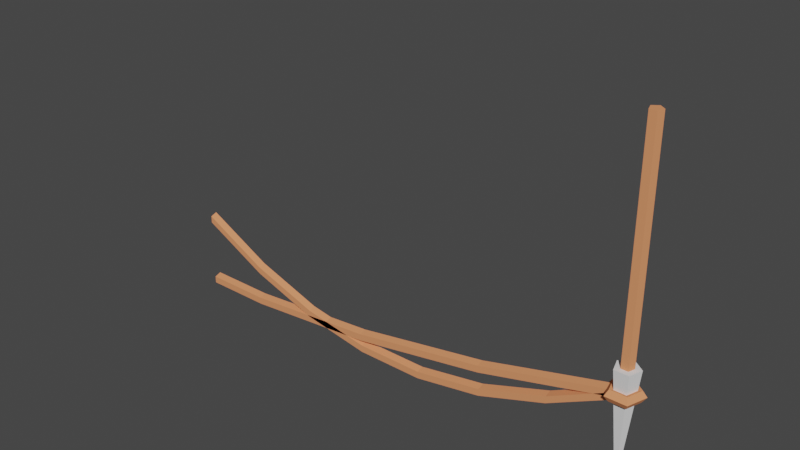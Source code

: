 # Source: Stake.blend  (saved by Blender 2.93.21; exported with 4.5.12 LTS)
import bpy
from mathutils import Matrix  # noqa: F401  (used for matrix-valued properties, if any)

bpy.ops.wm.read_factory_settings(use_empty=True)
scene = bpy.context.scene
scene.name = 'Scene'

# ---- collections
col_collection = bpy.data.collections.new('Collection'); scene.collection.children.link(col_collection)

# ---- materials (node trees are filled in below, after node groups)
mat_metal = bpy.data.materials.new('Metal')
mat_metal.use_transparent_shadow = False
mat_rope = bpy.data.materials.new('Rope')
mat_rope.use_transparent_shadow = False
mat_rope.diffuse_color = (0.8, 0.2939, 0.1338, 1.0)

# ---- material node trees

# ---- world
world_world = bpy.data.worlds.new('World'); scene.world = world_world
world_world.use_nodes = True; world_world.node_tree.nodes.clear()
_N = world_world.node_tree.nodes; _L = world_world.node_tree.links
n0 = _N.new('ShaderNodeOutputWorld'); n0.name = 'World Output'; n0.location = (300, 300)
n1 = _N.new('ShaderNodeBackground'); n1.name = 'Background'; n1.location = (10, 300)
n1.inputs[0].default_value = (0.05088, 0.05088, 0.05088, 1.0)
_L.new(n1.outputs[0], n0.inputs[0])
n0.is_active_output = True
world_world.color = (0.05088, 0.05088, 0.05088)
world_world.use_sun_shadow = False
world_world.sun_shadow_jitter_overblur = 0.0

# ---- meshes
me_spike = bpy.data.meshes.new('Spike')
me_spike.from_pydata([(-9.007e-08, 1.0, 2.0), (-0.9511, 0.309, 2.0), (-0.5878, -0.809, 2.0), (0.5878, -0.809, 2.0), (0.9511, 0.309, 2.0), (2.119e-07, 0.0, -8.0), (1.192e-07, 1.5, 0.0), (1.192e-07, 1.155, 0.4755), (5.96e-08, 0.5955, 0.2939), (5.96e-08, 0.5955, -0.2939), (1.192e-07, 1.155, -0.4755), (-1.427, 0.4635, 0.0), (-1.098, 0.3568, 0.4755), (-0.5663, 0.184, 0.2939), (-0.5663, 0.184, -0.2939), (-1.098, 0.3568, -0.4755), (-0.8817, -1.214, 0.0), (-0.6786, -0.934, 0.4755), (-0.35, -0.4818, 0.2939), (-0.35, -0.4818, -0.2939), (-0.6786, -0.934, -0.4755), (0.8817, -1.214, 0.0), (0.6786, -0.934, 0.4755), (0.35, -0.4818, 0.2939), (0.35, -0.4818, -0.2939), (0.6786, -0.934, -0.4755), (1.427, 0.4635, 0.0), (1.098, 0.3568, 0.4755), (0.5663, 0.184, 0.2939), (0.5663, 0.184, -0.2939), (1.098, 0.3568, -0.4755)], [], [(0, 5, 1), (1, 5, 2), (2, 5, 3), (0, 1, 2, 3, 4), (3, 5, 4), (4, 5, 0), (6, 11, 12, 7), (7, 12, 13, 8), (8, 13, 14, 9), (9, 14, 15, 10), (10, 15, 11, 6), (11, 16, 17, 12), (12, 17, 18, 13), (13, 18, 19, 14), (14, 19, 20, 15), (15, 20, 16, 11), (16, 21, 22, 17), (17, 22, 23, 18), (18, 23, 24, 19), (19, 24, 25, 20), (20, 25, 21, 16), (21, 26, 27, 22), (22, 27, 28, 23), (23, 28, 29, 24), (24, 29, 30, 25), (25, 30, 26, 21), (26, 6, 7, 27), (27, 7, 8, 28), (28, 8, 9, 29), (29, 9, 10, 30), (30, 10, 6, 26)])
me_spike.polygons.foreach_set('material_index', [0, 0, 0, 0, 0, 0, 1, 1, 1, 1, 1, 1, 1, 1, 1, 1, 1, 1, 1, 1, 1, 1, 1, 1, 1, 1, 1, 1, 1, 1, 1])
_uv = me_spike.uv_layers.new(name='UVMap')
_uv.uv.foreach_set('vector', [0.1885, 0.0, 0.1885, 1.0, 0.09425, 0.008964, 0.09425, 0.008964, 0.1885, 1.0, 0.0, 0.01793, 0.1885, 0.9735, 0.247, 0.0, 0.3055, 0.9735, 0.5633, 0.4372, 0.6746, 0.4734, 0.6746, 0.5904, 0.5633, 0.6266, 0.4945, 0.5319, 0.3055, 0.9955, 0.4002, 0.0, 0.4002, 0.9955, 0.4945, 0.0, 0.4945, 1.0, 0.4002, 0.008964, 0.4, 0.6, 0.4, 0.8, 0.2, 0.8, 0.2, 0.6, 0.2, 0.6, 0.2, 0.8, 5.96e-08, 0.8, 0.0, 0.6, 1.0, 0.6, 1.0, 0.8, 0.8, 0.8, 0.8, 0.6, 0.8, 0.6, 0.8, 0.8, 0.6, 0.8, 0.6, 0.6, 0.6, 0.6, 0.6, 0.8, 0.4, 0.8, 0.4, 0.6, 0.4, 0.8, 0.4, 1.0, 0.2, 1.0, 0.2, 0.8, 0.2, 0.8, 0.2, 1.0, 0.0, 1.0, 5.96e-08, 0.8, 1.0, 0.8, 1.0, 1.0, 0.8, 1.0, 0.8, 0.8, 0.8, 0.8, 0.8, 1.0, 0.6, 1.0, 0.6, 0.8, 0.6, 0.8, 0.6, 1.0, 0.4, 1.0, 0.4, 0.8, 0.4, 0.0, 0.4, 0.2, 0.2, 0.2, 0.2, 5.96e-08, 0.2, 5.96e-08, 0.2, 0.2, 0.0, 0.2, -5.96e-08, 0.0, 1.0, -5.96e-08, 1.0, 0.2, 0.8, 0.2, 0.8, 0.0, 0.8, 0.0, 0.8, 0.2, 0.6, 0.2, 0.6, 0.0, 0.6, 0.0, 0.6, 0.2, 0.4, 0.2, 0.4, 0.0, 0.4, 0.2, 0.4, 0.4, 0.2, 0.4, 0.2, 0.2, 0.2, 0.2, 0.2, 0.4, 0.0, 0.4, 0.0, 0.2, 1.0, 0.2, 1.0, 0.4, 0.8, 0.4, 0.8, 0.2, 0.8, 0.2, 0.8, 0.4, 0.6, 0.4, 0.6, 0.2, 0.6, 0.2, 0.6, 0.4, 0.4, 0.4, 0.4, 0.2, 0.4, 0.4, 0.4, 0.6, 0.2, 0.6, 0.2, 0.4, 0.2, 0.4, 0.2, 0.6, 0.0, 0.6, 0.0, 0.4, 1.0, 0.4, 1.0, 0.6, 0.8, 0.6, 0.8, 0.4, 0.8, 0.4, 0.8, 0.6, 0.6, 0.6, 0.6, 0.4, 0.6, 0.4, 0.6, 0.6, 0.4, 0.6, 0.4, 0.4])
me_spike.materials.append(mat_metal)
me_spike.materials.append(mat_rope)
me_spike.use_remesh_fix_poles = True
me_spike.use_remesh_preserve_attributes = False
me_spike.update()
me_straightrope = bpy.data.meshes.new('StraightRope')
me_straightrope.from_pydata([(0.0, 0.5, 0.0), (0.0, 0.5, 20.0), (0.4755, 0.1545, 0.0), (0.4755, 0.1545, 20.0), (0.2939, -0.4045, 0.0), (0.2939, -0.4045, 20.0), (-0.2939, -0.4045, 0.0), (-0.2939, -0.4045, 20.0), (-0.4755, 0.1545, 0.0), (-0.4755, 0.1545, 20.0)], [], [(0, 1, 3, 2), (2, 3, 5, 4), (4, 5, 7, 6), (3, 1, 9, 7, 5), (6, 7, 9, 8), (8, 9, 1, 0), (0, 2, 4, 6, 8)])
_uv = me_straightrope.uv_layers.new(name='UVMap')
_uv.uv.foreach_set('vector', [1.0, 0.5, 1.0, 1.0, 0.8, 1.0, 0.8, 0.5, 0.8, 0.5, 0.8, 1.0, 0.6, 1.0, 0.6, 0.5, 0.6, 0.5, 0.6, 1.0, 0.4, 1.0, 0.4, 0.5, 0.4783, 0.3242, 0.25, 0.49, 0.02175, 0.3242, 0.1089, 0.05584, 0.3911, 0.05584, 0.4, 0.5, 0.4, 1.0, 0.2, 1.0, 0.2, 0.5, 0.2, 0.5, 0.2, 1.0, 2.98e-08, 1.0, 2.98e-08, 0.5, 0.75, 0.49, 0.9783, 0.3242, 0.8911, 0.05584, 0.6089, 0.05584, 0.5217, 0.3242])
me_straightrope.materials.append(mat_rope)
me_straightrope.use_remesh_fix_poles = True
me_straightrope.use_remesh_preserve_attributes = False
me_straightrope.update()
me_curvedrope = bpy.data.meshes.new('CurvedRope')
me_curvedrope.from_pydata([(-5.96e-09, 0.5, 0.0), (-2.875e-06, 0.5, 40.0), (0.4755, 0.1545, 0.0), (0.4755, 0.1545, 40.0), (0.2939, -0.4045, 0.0), (0.2939, -0.4045, 40.0), (-0.2939, -0.4045, 0.0), (-0.2939, -0.4045, 40.0), (-0.4755, 0.1545, 0.0), (-0.4755, 0.1545, 40.0), (-3.0, 0.5, 5.714), (-5.0, 0.5, 11.43), (-6.0, 0.5, 17.14), (-6.0, 0.5, 22.86), (-5.0, 0.5, 28.57), (-3.0, 0.5, 34.29), (-2.524, 0.1545, 34.29), (-4.524, 0.1545, 28.57), (-5.524, 0.1545, 22.86), (-5.524, 0.1545, 17.14), (-4.524, 0.1545, 11.43), (-2.524, 0.1545, 5.714), (-2.706, -0.4045, 34.29), (-4.706, -0.4045, 28.57), (-5.706, -0.4045, 22.86), (-5.706, -0.4045, 17.14), (-4.706, -0.4045, 11.43), (-2.706, -0.4045, 5.714), (-3.294, -0.4045, 34.29), (-5.294, -0.4045, 28.57), (-6.294, -0.4045, 22.86), (-6.294, -0.4045, 17.14), (-5.294, -0.4045, 11.43), (-3.294, -0.4045, 5.714), (-3.476, 0.1545, 34.29), (-5.476, 0.1545, 28.57), (-6.476, 0.1545, 22.86), (-6.476, 0.1545, 17.14), (-5.476, 0.1545, 11.43), (-3.476, 0.1545, 5.714)], [], [(15, 1, 3, 16), (16, 3, 5, 22), (22, 5, 7, 28), (3, 1, 9, 7, 5), (28, 7, 9, 34), (34, 9, 1, 15), (0, 2, 4, 6, 8), (8, 39, 10, 0), (39, 38, 11, 10), (38, 37, 12, 11), (37, 36, 13, 12), (36, 35, 14, 13), (35, 34, 15, 14), (6, 33, 39, 8), (33, 32, 38, 39), (32, 31, 37, 38), (31, 30, 36, 37), (30, 29, 35, 36), (29, 28, 34, 35), (4, 27, 33, 6), (27, 26, 32, 33), (26, 25, 31, 32), (25, 24, 30, 31), (24, 23, 29, 30), (23, 22, 28, 29), (2, 21, 27, 4), (21, 20, 26, 27), (20, 19, 25, 26), (19, 18, 24, 25), (18, 17, 23, 24), (17, 16, 22, 23), (0, 10, 21, 2), (10, 11, 20, 21), (11, 12, 19, 20), (12, 13, 18, 19), (13, 14, 17, 18), (14, 15, 16, 17)])
_uv = me_curvedrope.uv_layers.new(name='UVMap')
_uv.uv.foreach_set('vector', [1.0, 0.9286, 1.0, 1.0, 0.8, 1.0, 0.8, 0.9286, 0.8, 0.9286, 0.8, 1.0, 0.6, 1.0, 0.6, 0.9286, 0.6, 0.9286, 0.6, 1.0, 0.4, 1.0, 0.4, 0.9286, 0.4783, 0.3242, 0.25, 0.49, 0.02175, 0.3242, 0.1089, 0.05584, 0.3911, 0.05584, 0.4, 0.9286, 0.4, 1.0, 0.2, 1.0, 0.2, 0.9286, 0.2, 0.9286, 0.2, 1.0, 2.98e-08, 1.0, 2.98e-08, 0.9286, 0.75, 0.49, 0.9783, 0.3242, 0.8911, 0.05584, 0.6089, 0.05584, 0.5217, 0.3242, 0.2, 0.5, 0.2, 0.5714, 2.98e-08, 0.5714, 2.98e-08, 0.5, 0.2, 0.5714, 0.2, 0.6429, 2.98e-08, 0.6429, 2.98e-08, 0.5714, 0.2, 0.6429, 0.2, 0.7143, 2.98e-08, 0.7143, 2.98e-08, 0.6429, 0.2, 0.7143, 0.2, 0.7857, 2.98e-08, 0.7857, 2.98e-08, 0.7143, 0.2, 0.7857, 0.2, 0.8571, 2.98e-08, 0.8571, 2.98e-08, 0.7857, 0.2, 0.8571, 0.2, 0.9286, 2.98e-08, 0.9286, 2.98e-08, 0.8571, 0.4, 0.5, 0.4, 0.5714, 0.2, 0.5714, 0.2, 0.5, 0.4, 0.5714, 0.4, 0.6429, 0.2, 0.6429, 0.2, 0.5714, 0.4, 0.6429, 0.4, 0.7143, 0.2, 0.7143, 0.2, 0.6429, 0.4, 0.7143, 0.4, 0.7857, 0.2, 0.7857, 0.2, 0.7143, 0.4, 0.7857, 0.4, 0.8571, 0.2, 0.8571, 0.2, 0.7857, 0.4, 0.8571, 0.4, 0.9286, 0.2, 0.9286, 0.2, 0.8571, 0.6, 0.5, 0.6, 0.5714, 0.4, 0.5714, 0.4, 0.5, 0.6, 0.5714, 0.6, 0.6429, 0.4, 0.6429, 0.4, 0.5714, 0.6, 0.6429, 0.6, 0.7143, 0.4, 0.7143, 0.4, 0.6429, 0.6, 0.7143, 0.6, 0.7857, 0.4, 0.7857, 0.4, 0.7143, 0.6, 0.7857, 0.6, 0.8571, 0.4, 0.8571, 0.4, 0.7857, 0.6, 0.8571, 0.6, 0.9286, 0.4, 0.9286, 0.4, 0.8571, 0.8, 0.5, 0.8, 0.5714, 0.6, 0.5714, 0.6, 0.5, 0.8, 0.5714, 0.8, 0.6429, 0.6, 0.6429, 0.6, 0.5714, 0.8, 0.6429, 0.8, 0.7143, 0.6, 0.7143, 0.6, 0.6429, 0.8, 0.7143, 0.8, 0.7857, 0.6, 0.7857, 0.6, 0.7143, 0.8, 0.7857, 0.8, 0.8571, 0.6, 0.8571, 0.6, 0.7857, 0.8, 0.8571, 0.8, 0.9286, 0.6, 0.9286, 0.6, 0.8571, 1.0, 0.5, 1.0, 0.5714, 0.8, 0.5714, 0.8, 0.5, 1.0, 0.5714, 1.0, 0.6429, 0.8, 0.6429, 0.8, 0.5714, 1.0, 0.6429, 1.0, 0.7143, 0.8, 0.7143, 0.8, 0.6429, 1.0, 0.7143, 1.0, 0.7857, 0.8, 0.7857, 0.8, 0.7143, 1.0, 0.7857, 1.0, 0.8571, 0.8, 0.8571, 0.8, 0.7857, 1.0, 0.8571, 1.0, 0.9286, 0.8, 0.9286, 0.8, 0.8571])
me_curvedrope.materials.append(mat_rope)
me_curvedrope.use_remesh_fix_poles = True
me_curvedrope.use_remesh_preserve_attributes = False
me_curvedrope.update()
me_halfcurve = bpy.data.meshes.new('HalfCurve')
me_halfcurve.from_pydata([(1.232e-07, 0.5, 0.1429), (0.4755, 0.1545, 0.1429), (0.2939, -0.4045, 0.1429), (-0.2939, -0.4045, 0.1429), (-0.4755, 0.1545, 0.1429), (-3.0, 0.5, 11.57), (-5.0, 0.5, 23.0), (-6.0, 0.5, 34.43), (-5.524, 0.1545, 34.43), (-4.524, 0.1545, 23.0), (-2.524, 0.1545, 11.57), (-5.706, -0.4045, 34.43), (-4.706, -0.4045, 23.0), (-2.706, -0.4045, 11.57), (-6.294, -0.4045, 34.43), (-5.294, -0.4045, 23.0), (-3.294, -0.4045, 11.57), (-6.476, 0.1545, 34.43), (-5.476, 0.1545, 23.0), (-3.476, 0.1545, 11.57), (-6.0, 0.5, 40.14), (-5.524, 0.1545, 40.14), (-5.706, -0.4045, 40.14), (-6.294, -0.4045, 40.14), (-6.476, 0.1545, 40.14)], [], [(0, 1, 2, 3, 4), (4, 19, 5, 0), (19, 18, 6, 5), (18, 17, 7, 6), (3, 16, 19, 4), (16, 15, 18, 19), (15, 14, 17, 18), (2, 13, 16, 3), (13, 12, 15, 16), (12, 11, 14, 15), (1, 10, 13, 2), (10, 9, 12, 13), (9, 8, 11, 12), (0, 5, 10, 1), (5, 6, 9, 10), (6, 7, 8, 9), (20, 24, 23, 22, 21), (7, 20, 21, 8), (8, 21, 22, 11), (11, 22, 23, 14), (14, 23, 24, 17), (17, 24, 20, 7)])
_uv = me_halfcurve.uv_layers.new(name='UVMap')
_uv.uv.foreach_set('vector', [0.75, 0.49, 0.9783, 0.3242, 0.8911, 0.05584, 0.6089, 0.05584, 0.5217, 0.3242, 0.2, 0.625, 0.2, 0.6964, 2.98e-08, 0.6964, 2.98e-08, 0.625, 0.2, 0.6964, 0.2, 0.7679, 2.98e-08, 0.7679, 2.98e-08, 0.6964, 0.2, 0.7679, 0.2, 0.8393, 2.98e-08, 0.8393, 2.98e-08, 0.7679, 0.4, 0.625, 0.4, 0.6964, 0.2, 0.6964, 0.2, 0.625, 0.4, 0.6964, 0.4, 0.7679, 0.2, 0.7679, 0.2, 0.6964, 0.4, 0.7679, 0.4, 0.8393, 0.2, 0.8393, 0.2, 0.7679, 0.6, 0.625, 0.6, 0.6964, 0.4, 0.6964, 0.4, 0.625, 0.6, 0.6964, 0.6, 0.7679, 0.4, 0.7679, 0.4, 0.6964, 0.6, 0.7679, 0.6, 0.8393, 0.4, 0.8393, 0.4, 0.7679, 0.8, 0.625, 0.8, 0.6964, 0.6, 0.6964, 0.6, 0.625, 0.8, 0.6964, 0.8, 0.7679, 0.6, 0.7679, 0.6, 0.6964, 0.8, 0.7679, 0.8, 0.8393, 0.6, 0.8393, 0.6, 0.7679, 1.0, 0.625, 1.0, 0.6964, 0.8, 0.6964, 0.8, 0.625, 1.0, 0.6964, 1.0, 0.7679, 0.8, 0.7679, 0.8, 0.6964, 1.0, 0.7679, 1.0, 0.8393, 0.8, 0.8393, 0.8, 0.7679, 0.06803, 0.2994, 0.1521, 0.04077, 0.424, 0.04077, 0.508, 0.2994, 0.288, 0.4592, 1.0, 0.8393, 1.0, 0.875, 0.8, 0.875, 0.8, 0.8393, 0.8, 0.8393, 0.8, 0.875, 0.6, 0.875, 0.6, 0.8393, 0.6, 0.8393, 0.6, 0.875, 0.4, 0.875, 0.4, 0.8393, 0.4, 0.8393, 0.4, 0.875, 0.2, 0.875, 0.2, 0.8393, 0.2, 0.8393, 0.2, 0.875, 2.98e-08, 0.875, 2.98e-08, 0.8393])
me_halfcurve.materials.append(mat_rope)
me_halfcurve.use_remesh_fix_poles = True
me_halfcurve.use_remesh_preserve_attributes = False
me_halfcurve.update()

# ---- objects
ob_spike = bpy.data.objects.new('Spike', me_spike)
ob_straightrope = bpy.data.objects.new('StraightRope', me_straightrope)
ob_curvedrope = bpy.data.objects.new('CurvedRope', me_curvedrope)
ob_halfcurve = bpy.data.objects.new('HalfCurve', me_halfcurve)

# ---- transforms, parenting, visibility, modifiers, constraints
ob_spike.location = (0.0, 0.0, 0.0)
ob_straightrope.location = (0.0, 0.0, 0.0)
ob_curvedrope.location = (0.0, 0.0, 0.0)
ob_curvedrope.rotation_euler = (-0.0, -1.571, 0.0)
ob_halfcurve.location = (0.0, 0.0, 0.0)
ob_halfcurve.rotation_euler = (-0.0, -1.571, 0.0)

# ---- collection membership
col_collection.objects.link(ob_spike)
col_collection.objects.link(ob_straightrope)
col_collection.objects.link(ob_curvedrope)
col_collection.objects.link(ob_halfcurve)

# ---- scene / render settings (as saved in the file)
scene.frame_start = 1; scene.frame_end = 250; scene.frame_set(1)
scene.render.engine = 'BLENDER_EEVEE_NEXT'
scene.cycles.use_denoising = False
scene.cycles.samples = 128
scene.cycles.sampling_pattern = 'TABULATED_SOBOL'
scene.cycles.use_adaptive_sampling = False
scene.cycles.use_light_tree = False
scene.view_settings.view_transform = 'Filmic'
bpy.context.view_layer.update()

# ---- added for rendering (the .blend has no active camera and no usable light): camera, sun
cam_auto = bpy.data.cameras.new('AutoCamera')
cam_auto.lens = 50.0
cam_auto.sensor_width = 36.0
cam_auto.clip_end = 1000.0
ob_auto_camera = bpy.data.objects.new('AutoCamera', cam_auto)
scene.collection.objects.link(ob_auto_camera)
ob_auto_camera.location = (27.0821, -55.585, 43.1522)
ob_auto_camera.rotation_euler = (1.09748, -7.21219e-08, 0.694738)
scene.camera = ob_auto_camera
light_auto_sun = bpy.data.lights.new('AutoSun', 'SUN')
light_auto_sun.energy = 3.0
light_auto_sun.angle = 0.0523599
ob_auto_sun = bpy.data.objects.new('AutoSun', light_auto_sun)
scene.collection.objects.link(ob_auto_sun)
ob_auto_sun.rotation_euler = (0.872665, 0.174533, 0.523599)
bpy.context.view_layer.update()
